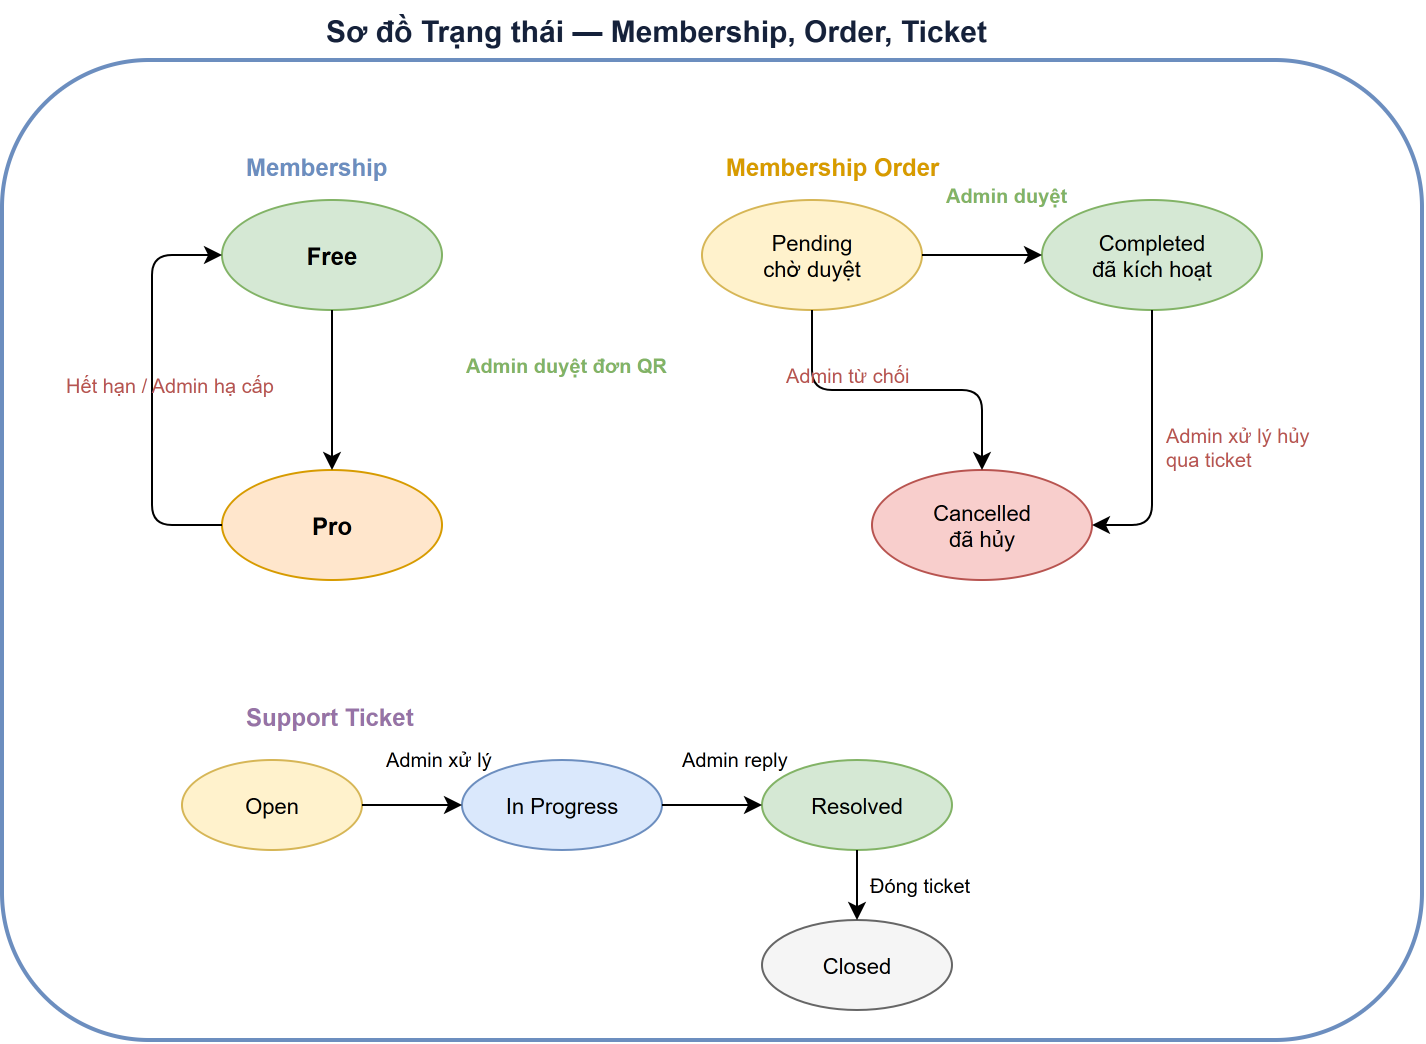

The diagram above was exported from draw.io. Its source (the exported page's mxGraphModel, read from the mxfile embedded in the PNG):
<mxGraphModel dx="2904" dy="1201" grid="1" gridSize="10" guides="1" tooltips="1" connect="1" arrows="1" fold="1" page="1" pageScale="1" pageWidth="850" pageHeight="1100" math="0" shadow="0">
  <root>
    <mxCell id="0" />
    <mxCell id="1" parent="0" />
    <mxCell id="title" parent="1" style="text;html=1;fontSize=15;fontStyle=1;fontColor=#15213A;" value="Sơ đồ Trạng thái — Membership, Order, Ticket" vertex="1">
      <mxGeometry height="30" width="400" x="-200" y="100" as="geometry" />
    </mxCell>
    <mxCell id="s1_title" parent="1" style="text;html=1;fontSize=12;fontStyle=1;fontColor=#6C8EBF;" value="Membership" vertex="1">
      <mxGeometry height="20" width="100" x="-240" y="170" as="geometry" />
    </mxCell>
    <mxCell id="free" parent="1" style="ellipse;whiteSpace=wrap;html=1;fillColor=#D5E8D4;strokeColor=#82B366;fontSize=12;fontStyle=1;" value="Free" vertex="1">
      <mxGeometry height="55" width="110" x="-250" y="200" as="geometry" />
    </mxCell>
    <mxCell id="pro" parent="1" style="ellipse;whiteSpace=wrap;html=1;fillColor=#FFE6CC;strokeColor=#D79B00;fontSize=12;fontStyle=1;" value="Pro" vertex="1">
      <mxGeometry height="55" width="110" x="-250" y="335" as="geometry" />
    </mxCell>
    <mxCell id="s1_a1" edge="1" parent="1" source="free" style="edgeStyle=orthogonalEdgeStyle;rounded=1;html=1;exitX=0.5;exitY=1;entryX=0.5;entryY=0;fontSize=10;fontStyle=1;exitDx=0;exitDy=0;entryDx=0;entryDy=0;" target="pro" value="">
      <mxGeometry relative="1" as="geometry" />
    </mxCell>
    <mxCell id="s1_a1_label" parent="1" style="text;html=1;fontSize=10;fontStyle=1;fontColor=#82B366;" value="Admin duyệt đơn QR" vertex="1">
      <mxGeometry height="18" width="140" x="-130" y="270" as="geometry" />
    </mxCell>
    <mxCell id="s1_a2" edge="1" parent="1" source="pro" style="edgeStyle=orthogonalEdgeStyle;rounded=1;html=1;exitX=0;exitY=0.5;entryX=0;entryY=0.5;fontSize=10;exitDx=0;exitDy=0;entryDx=0;entryDy=0;" target="free" value="">
      <mxGeometry relative="1" as="geometry">
        <Array as="points">
          <mxPoint x="-285" y="363" />
          <mxPoint x="-285" y="227" />
        </Array>
      </mxGeometry>
    </mxCell>
    <mxCell id="s1_a2_label" parent="1" style="text;html=1;fontSize=10;fontColor=#B85450;" value="Hết hạn / Admin hạ cấp" vertex="1">
      <mxGeometry height="35" width="80" x="-330" y="280" as="geometry" />
    </mxCell>
    <mxCell id="s2_title" parent="1" style="text;html=1;fontSize=12;fontStyle=1;fontColor=#D79B00;" value="Membership Order" vertex="1">
      <mxGeometry height="20" width="150" y="170" as="geometry" />
    </mxCell>
    <mxCell id="pending" parent="1" style="ellipse;whiteSpace=wrap;html=1;fillColor=#FFF2CC;strokeColor=#D6B656;fontSize=11;" value="Pending&#10;chờ duyệt" vertex="1">
      <mxGeometry height="55" width="110" x="-10" y="200" as="geometry" />
    </mxCell>
    <mxCell id="completed" parent="1" style="ellipse;whiteSpace=wrap;html=1;fillColor=#D5E8D4;strokeColor=#82B366;fontSize=11;" value="Completed&#10;đã kích hoạt" vertex="1">
      <mxGeometry height="55" width="110" x="160" y="200" as="geometry" />
    </mxCell>
    <mxCell id="cancelled" parent="1" style="ellipse;whiteSpace=wrap;html=1;fillColor=#F8CECC;strokeColor=#B85450;fontSize=11;" value="Cancelled&#10;đã hủy" vertex="1">
      <mxGeometry height="55" width="110" x="75" y="335" as="geometry" />
    </mxCell>
    <mxCell id="s2_a1" edge="1" parent="1" source="pending" style="edgeStyle=orthogonalEdgeStyle;rounded=1;html=1;exitX=1;exitY=0.5;entryX=0;entryY=0.5;fontSize=10;" target="completed" value="">
      <mxGeometry relative="1" as="geometry" />
    </mxCell>
    <mxCell id="s2_a1_label" parent="1" style="text;html=1;fontSize=10;fontColor=#82B366;fontStyle=1;" value="Admin duyệt" vertex="1">
      <mxGeometry height="18" width="80" x="110" y="185" as="geometry" />
    </mxCell>
    <mxCell id="s2_a2" edge="1" parent="1" source="pending" style="edgeStyle=orthogonalEdgeStyle;rounded=1;html=1;exitX=0.5;exitY=1;entryX=0.5;entryY=0;fontSize=10;" target="cancelled" value="">
      <mxGeometry relative="1" as="geometry" />
    </mxCell>
    <mxCell id="s2_a2_label" parent="1" style="text;html=1;fontSize=10;fontColor=#B85450;" value="Admin từ chối" vertex="1">
      <mxGeometry height="18" width="90" x="30" y="275" as="geometry" />
    </mxCell>
    <mxCell id="s2_a3" edge="1" parent="1" source="completed" style="edgeStyle=orthogonalEdgeStyle;rounded=1;html=1;exitX=0.5;exitY=1;entryX=1;entryY=0.5;fontSize=10;exitDx=0;exitDy=0;entryDx=0;entryDy=0;" target="cancelled" value="">
      <mxGeometry relative="1" as="geometry">
        <Array as="points">
          <mxPoint x="215" y="285" />
          <mxPoint x="215" y="363" />
        </Array>
      </mxGeometry>
    </mxCell>
    <mxCell id="s2_a3_label" parent="1" style="text;html=1;fontSize=10;fontColor=#B85450;" value="Admin xử lý hủy&#10;qua ticket" vertex="1">
      <mxGeometry height="35" width="90" x="220" y="305" as="geometry" />
    </mxCell>
    <mxCell id="s3_title" parent="1" style="text;html=1;fontSize=12;fontStyle=1;fontColor=#9673A6;" value="Support Ticket" vertex="1">
      <mxGeometry height="20" width="120" x="-240" y="445" as="geometry" />
    </mxCell>
    <mxCell id="t_open" parent="1" style="ellipse;whiteSpace=wrap;html=1;fillColor=#FFF2CC;strokeColor=#D6B656;fontSize=11;" value="Open" vertex="1">
      <mxGeometry height="45" width="90" x="-270" y="480" as="geometry" />
    </mxCell>
    <mxCell id="t_progress" parent="1" style="ellipse;whiteSpace=wrap;html=1;fillColor=#DAE8FC;strokeColor=#6C8EBF;fontSize=11;" value="In Progress" vertex="1">
      <mxGeometry height="45" width="100" x="-130" y="480" as="geometry" />
    </mxCell>
    <mxCell id="t_resolved" parent="1" style="ellipse;whiteSpace=wrap;html=1;fillColor=#D5E8D4;strokeColor=#82B366;fontSize=11;" value="Resolved" vertex="1">
      <mxGeometry height="45" width="95" x="20" y="480" as="geometry" />
    </mxCell>
    <mxCell id="t_closed" parent="1" style="ellipse;whiteSpace=wrap;html=1;fillColor=#F5F5F5;strokeColor=#666;fontSize=11;" value="Closed" vertex="1">
      <mxGeometry height="45" width="95" x="20" y="560" as="geometry" />
    </mxCell>
    <mxCell id="s3_a1" edge="1" parent="1" source="t_open" style="edgeStyle=orthogonalEdgeStyle;rounded=1;html=1;exitX=1;exitY=0.5;entryX=0;entryY=0.5;fontSize=10;" target="t_progress" value="">
      <mxGeometry relative="1" as="geometry" />
    </mxCell>
    <mxCell id="s3_a1_label" parent="1" style="text;html=1;fontSize=10;" value="Admin xử lý" vertex="1">
      <mxGeometry height="18" width="80" x="-170" y="467" as="geometry" />
    </mxCell>
    <mxCell id="s3_a2" edge="1" parent="1" source="t_progress" style="edgeStyle=orthogonalEdgeStyle;rounded=1;html=1;exitX=1;exitY=0.5;entryX=0;entryY=0.5;fontSize=10;" target="t_resolved" value="">
      <mxGeometry relative="1" as="geometry" />
    </mxCell>
    <mxCell id="s3_a2_label" parent="1" style="text;html=1;fontSize=10;" value="Admin reply" vertex="1">
      <mxGeometry height="18" width="80" x="-22" y="467" as="geometry" />
    </mxCell>
    <mxCell id="s3_a3" edge="1" parent="1" source="t_resolved" style="edgeStyle=orthogonalEdgeStyle;rounded=1;html=1;exitX=0.5;exitY=1;entryX=0.5;entryY=0;fontSize=10;" target="t_closed" value="">
      <mxGeometry relative="1" as="geometry" />
    </mxCell>
    <mxCell id="s3_a3_label" parent="1" style="text;html=1;fontSize=10;" value="Đóng ticket" vertex="1">
      <mxGeometry height="18" width="70" x="72" y="530" as="geometry" />
    </mxCell>
    <mxCell id="HMbMKBSothaFZDqVrlpn-1" parent="1" style="rounded=1;whiteSpace=wrap;html=1;fillColor=none;strokeColor=#6C8EBF;strokeWidth=2;fontSize=14;fontStyle=1;verticalAlign=top;" value="" vertex="1">
      <mxGeometry height="490" width="710" x="-360" y="130" as="geometry" />
    </mxCell>
  </root>
</mxGraphModel>